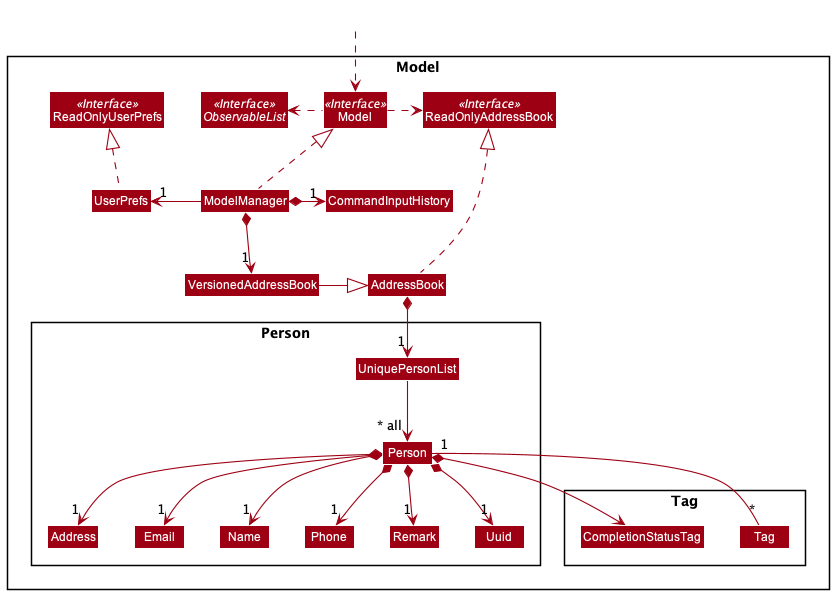

The diagram above was rendered by PlantUML. Its source (embedded in the PNG):
@startuml
!include style.puml
skinparam arrowThickness 1.1
skinparam arrowColor MODEL_COLOR
skinparam classBackgroundColor MODEL_COLOR

Package Model <<Rectangle>>{
Interface ReadOnlyAddressBook <<Interface>>
Interface ReadOnlyUserPrefs <<Interface>>
Interface Model <<Interface>>
Interface ObservableList <<Interface>>
Class AddressBook
Class ReadOnlyAddressBook
Class Model
Class ModelManager
Class CommandInputHistory
Class UserPrefs
Class ReadOnlyUserPrefs
Class VersionedAddressBook

Package Person {
Class UniquePersonList
Class Person
Class Address
Class Email
Class Name
Class Phone
Class Tag
Class Remark
Class Uuid
}

Package Tag {
Class Tag
Class CompletionStatusTag
}

}

Class HiddenOutside #FFFFFF
HiddenOutside ..> Model

ModelManager .up.|> Model
Model .right.> ReadOnlyAddressBook
Model .left.> ObservableList
ModelManager *-down-> "1" VersionedAddressBook
ModelManager *-right-> "1" CommandInputHistory
'ModelManager *-right-> "1" CommandInputHistory
ModelManager -left-> "1" UserPrefs
UserPrefs .up.|> ReadOnlyUserPrefs
'
AddressBook .up.|> ReadOnlyAddressBook
VersionedAddressBook -right-|> AddressBook
'

'
AddressBook *--> "1" UniquePersonList
UniquePersonList --> "~* all" Person
Person *--> CompletionStatusTag
Person "1" -- "*" Tag
Person *--> "1" Name
Person *--> "1" Phone
Person *--> "1" Email
Person *--> "1" Address
Person *--> "1" Uuid
Person *--> "1" Remark

'
'Name -[hidden]right-> Phone
'Phone -[hidden]right-> Address
'Address -[hidden]right-> Email
'
'ModelManager -down->"~* filtered" Person

@enduml